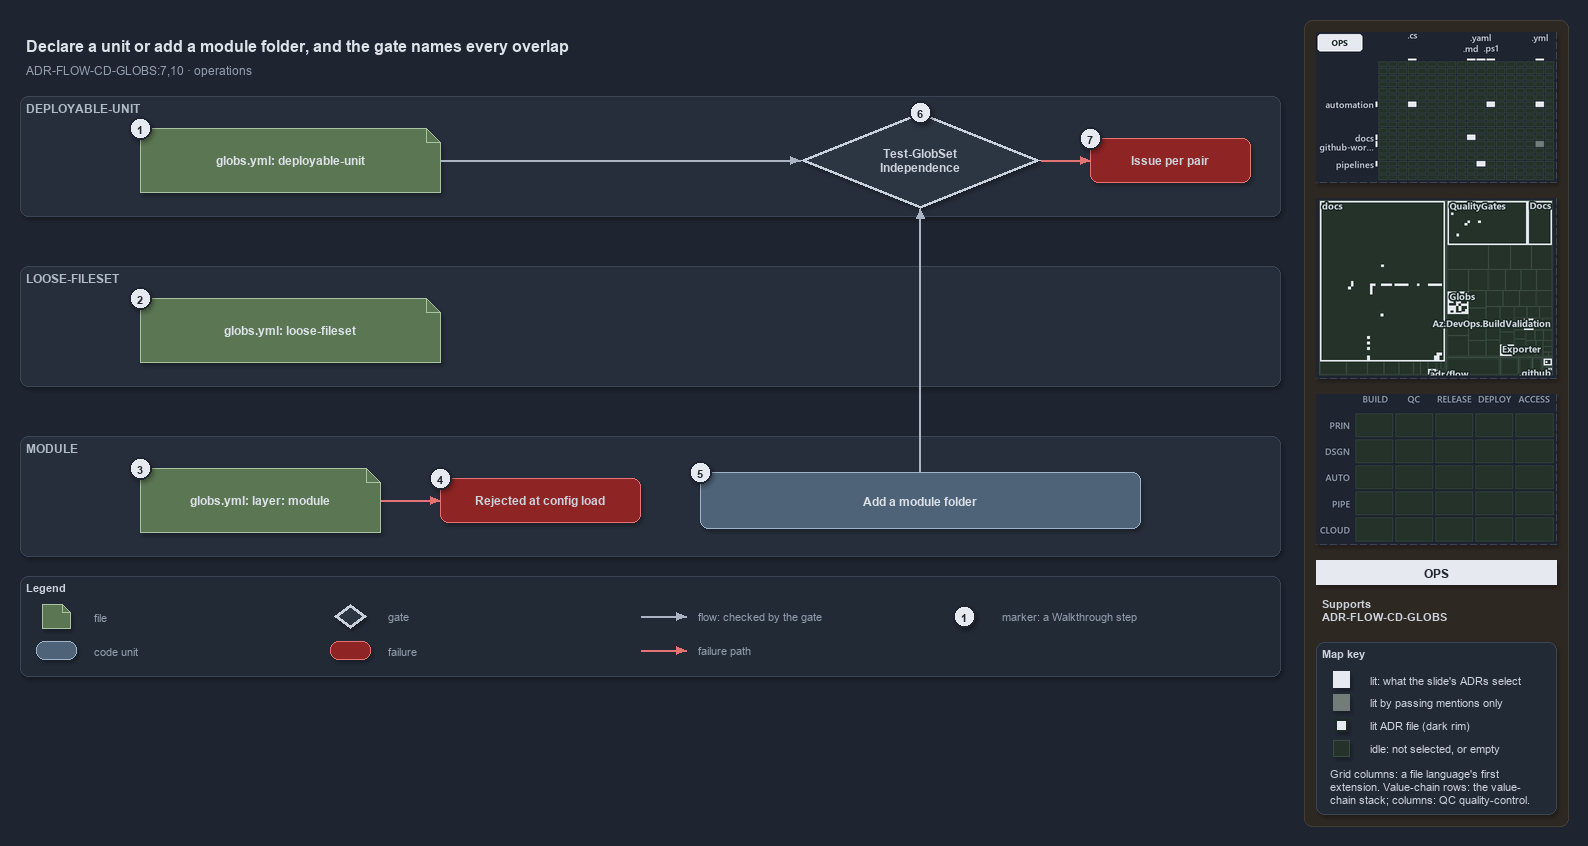

The diagram above was exported from draw.io. Its source (the exported page's mxGraphModel, read from the mxfile embedded in the PNG):
<mxGraphModel dx="1024" dy="768" grid="0" gridSize="10" guides="1" tooltips="1" connect="1" arrows="1" fold="1" page="1" pageScale="1" pageWidth="1572" pageHeight="700" background="#1E2430" math="0" shadow="1">
  <root>
    <mxCell id="0" />
    <mxCell id="1" parent="0" />
    <mxCell id="sidebar-bg" value="" style="rounded=1;arcSize=2;html=1;fillColor=#2E2823;strokeColor=#453C33;shadow=0;" vertex="1" parent="1">
      <mxGeometry x="1304" y="4" width="264" height="806" as="geometry" />
    </mxCell>
    <mxCell id="title" value="Declare a unit or add a module folder, and the gate names every overlap" style="text;html=1;align=left;verticalAlign=middle;fontSize=16;fontStyle=1;fontColor=#DDE2E9;" vertex="1" parent="1">
      <mxGeometry x="20" y="14" width="1260" height="30" as="geometry" />
    </mxCell>
    <mxCell id="subtitle" value="ADR-FLOW-CD-GLOBS:7,10 &amp;#183; operations" style="text;html=1;align=left;verticalAlign=middle;fontSize=12;fontColor=#949FAE;" vertex="1" parent="1">
      <mxGeometry x="20" y="44" width="1240" height="20" as="geometry" />
    </mxCell>
    <mxCell id="band-du" value="DEPLOYABLE-UNIT" style="rounded=1;html=1;arcSize=3;fillColor=#262E3B;strokeColor=#3A4555;verticalAlign=top;align=left;spacingLeft=8;fontStyle=1;fontSize=12;fontColor=#B0BAC7;" vertex="1" parent="1">
      <mxGeometry x="20" y="80" width="1260" height="120" as="geometry" />
    </mxCell>
    <mxCell id="band-loose" value="LOOSE-FILESET" style="rounded=1;html=1;arcSize=3;fillColor=#262E3B;strokeColor=#3A4555;verticalAlign=top;align=left;spacingLeft=8;fontStyle=1;fontSize=12;fontColor=#B0BAC7;" vertex="1" parent="1">
      <mxGeometry x="20" y="250" width="1260" height="120" as="geometry" />
    </mxCell>
    <mxCell id="band-module" value="MODULE" style="rounded=1;html=1;arcSize=3;fillColor=#262E3B;strokeColor=#3A4555;verticalAlign=top;align=left;spacingLeft=8;fontStyle=1;fontSize=12;fontColor=#B0BAC7;" vertex="1" parent="1">
      <mxGeometry x="20" y="420" width="1260" height="120" as="geometry" />
    </mxCell>
    <mxCell id="file-du" value="&lt;b&gt;globs.yml: deployable-unit&lt;/b&gt;" style="shape=note;size=14;whiteSpace=wrap;html=1;fillColor=#5B7653;strokeColor=#A9C29F;fontColor=#DDE2E9;fontSize=12;" vertex="1" parent="1">
      <mxGeometry x="140" y="112" width="300" height="64" as="geometry" />
    </mxCell>
    <mxCell id="gate-run" value="&lt;b&gt;Test-GlobSet&lt;br&gt;Independence&lt;/b&gt;" style="rhombus;whiteSpace=wrap;html=1;fillColor=#2C3542;strokeColor=#C7D0DB;strokeWidth=3;fontSize=12;fontColor=#CDD3DC;" vertex="1" parent="1">
      <mxGeometry x="800" y="96" width="240" height="96" as="geometry" />
    </mxCell>
    <mxCell id="p-edge-du-gate-a" value="" style="text;html=1;strokeColor=none;fillColor=none;" vertex="1" parent="1">
      <mxGeometry x="440" y="144" width="1" height="1" as="geometry" />
    </mxCell>
    <mxCell id="p-edge-du-gate-b" value="" style="text;html=1;strokeColor=none;fillColor=none;" vertex="1" parent="1">
      <mxGeometry x="800" y="144" width="1" height="1" as="geometry" />
    </mxCell>
    <mxCell id="edge-du-gate" value="" style="edgeStyle=orthogonalEdgeStyle;rounded=1;html=1;fontSize=10;endArrow=block;strokeColor=#AAB4C3;fontColor=#CDD3DC;shadow=0;" edge="1" parent="1" source="p-edge-du-gate-a" target="p-edge-du-gate-b">
      <mxGeometry relative="1" as="geometry" />
    </mxCell>
    <mxCell id="fail-pair" value="&lt;b&gt;Issue per pair&lt;/b&gt;" style="rounded=1;whiteSpace=wrap;html=1;arcSize=20;fillColor=#8E2424;strokeColor=#E57373;fontSize=12;" vertex="1" parent="1">
      <mxGeometry x="1090" y="122" width="160" height="44" as="geometry" />
    </mxCell>
    <mxCell id="p-edge-gate-fail-a" value="" style="text;html=1;strokeColor=none;fillColor=none;" vertex="1" parent="1">
      <mxGeometry x="1040" y="144" width="1" height="1" as="geometry" />
    </mxCell>
    <mxCell id="p-edge-gate-fail-b" value="" style="text;html=1;strokeColor=none;fillColor=none;" vertex="1" parent="1">
      <mxGeometry x="1090" y="144" width="1" height="1" as="geometry" />
    </mxCell>
    <mxCell id="edge-gate-fail" value="" style="edgeStyle=orthogonalEdgeStyle;rounded=1;html=1;fontSize=10;endArrow=block;strokeColor=#E57373;fontColor=#CDD3DC;shadow=0;" edge="1" parent="1" source="p-edge-gate-fail-a" target="p-edge-gate-fail-b">
      <mxGeometry relative="1" as="geometry" />
    </mxCell>
    <mxCell id="file-loose" value="&lt;b&gt;globs.yml: loose-fileset&lt;/b&gt;" style="shape=note;size=14;whiteSpace=wrap;html=1;fillColor=#5B7653;strokeColor=#A9C29F;fontColor=#DDE2E9;fontSize=12;" vertex="1" parent="1">
      <mxGeometry x="140" y="282" width="300" height="64" as="geometry" />
    </mxCell>
    <mxCell id="file-module" value="&lt;b&gt;globs.yml: layer: module&lt;/b&gt;" style="shape=note;size=14;whiteSpace=wrap;html=1;fillColor=#5B7653;strokeColor=#A9C29F;fontColor=#DDE2E9;fontSize=12;" vertex="1" parent="1">
      <mxGeometry x="140" y="452" width="240" height="64" as="geometry" />
    </mxCell>
    <mxCell id="fail-module" value="&lt;b&gt;Rejected at config load&lt;/b&gt;" style="rounded=1;whiteSpace=wrap;html=1;arcSize=20;fillColor=#8E2424;strokeColor=#E57373;fontSize=12;" vertex="1" parent="1">
      <mxGeometry x="440" y="462" width="200" height="44" as="geometry" />
    </mxCell>
    <mxCell id="p-edge-module-fail-a" value="" style="text;html=1;strokeColor=none;fillColor=none;" vertex="1" parent="1">
      <mxGeometry x="380" y="484" width="1" height="1" as="geometry" />
    </mxCell>
    <mxCell id="p-edge-module-fail-b" value="" style="text;html=1;strokeColor=none;fillColor=none;" vertex="1" parent="1">
      <mxGeometry x="440" y="484" width="1" height="1" as="geometry" />
    </mxCell>
    <mxCell id="edge-module-fail" value="" style="edgeStyle=orthogonalEdgeStyle;rounded=1;html=1;fontSize=10;endArrow=block;strokeColor=#E57373;fontColor=#CDD3DC;shadow=0;" edge="1" parent="1" source="p-edge-module-fail-a" target="p-edge-module-fail-b">
      <mxGeometry relative="1" as="geometry" />
    </mxCell>
    <mxCell id="unit-folder" value="&lt;b&gt;Add a module folder&lt;/b&gt;" style="rounded=1;whiteSpace=wrap;html=1;arcSize=20;fillColor=#4E6378;strokeColor=#9FB3C8;fontColor=#DDE2E9;fontSize=12;" vertex="1" parent="1">
      <mxGeometry x="700" y="456" width="440" height="56" as="geometry" />
    </mxCell>
    <mxCell id="p-edge-folder-gate-a" value="" style="text;html=1;strokeColor=none;fillColor=none;" vertex="1" parent="1">
      <mxGeometry x="920" y="456" width="1" height="1" as="geometry" />
    </mxCell>
    <mxCell id="p-edge-folder-gate-b" value="" style="text;html=1;strokeColor=none;fillColor=none;" vertex="1" parent="1">
      <mxGeometry x="920" y="192" width="1" height="1" as="geometry" />
    </mxCell>
    <mxCell id="edge-folder-gate" value="" style="edgeStyle=orthogonalEdgeStyle;rounded=1;html=1;fontSize=10;endArrow=block;strokeColor=#AAB4C3;fontColor=#CDD3DC;shadow=0;" edge="1" parent="1" source="p-edge-folder-gate-a" target="p-edge-folder-gate-b">
      <mxGeometry relative="1" as="geometry" />
    </mxCell>
    <mxCell id="mark-1" value="1" style="ellipse;html=1;fillColor=#E6EAF0;strokeColor=#1E2430;strokeWidth=2;fontColor=#1E2430;fontStyle=1;fontSize=11;" vertex="1" parent="1">
      <mxGeometry x="129" y="101" width="22" height="22" as="geometry" />
    </mxCell>
    <mxCell id="mark-2" value="2" style="ellipse;html=1;fillColor=#E6EAF0;strokeColor=#1E2430;strokeWidth=2;fontColor=#1E2430;fontStyle=1;fontSize=11;" vertex="1" parent="1">
      <mxGeometry x="129" y="271" width="22" height="22" as="geometry" />
    </mxCell>
    <mxCell id="mark-3" value="3" style="ellipse;html=1;fillColor=#E6EAF0;strokeColor=#1E2430;strokeWidth=2;fontColor=#1E2430;fontStyle=1;fontSize=11;" vertex="1" parent="1">
      <mxGeometry x="129" y="441" width="22" height="22" as="geometry" />
    </mxCell>
    <mxCell id="mark-4" value="4" style="ellipse;html=1;fillColor=#E6EAF0;strokeColor=#1E2430;strokeWidth=2;fontColor=#1E2430;fontStyle=1;fontSize=11;" vertex="1" parent="1">
      <mxGeometry x="429" y="451" width="22" height="22" as="geometry" />
    </mxCell>
    <mxCell id="mark-5" value="5" style="ellipse;html=1;fillColor=#E6EAF0;strokeColor=#1E2430;strokeWidth=2;fontColor=#1E2430;fontStyle=1;fontSize=11;" vertex="1" parent="1">
      <mxGeometry x="689" y="445" width="22" height="22" as="geometry" />
    </mxCell>
    <mxCell id="mark-6" value="6" style="ellipse;html=1;fillColor=#E6EAF0;strokeColor=#1E2430;strokeWidth=2;fontColor=#1E2430;fontStyle=1;fontSize=11;" vertex="1" parent="1">
      <mxGeometry x="909" y="85" width="22" height="22" as="geometry" />
    </mxCell>
    <mxCell id="mark-7" value="7" style="ellipse;html=1;fillColor=#E6EAF0;strokeColor=#1E2430;strokeWidth=2;fontColor=#1E2430;fontStyle=1;fontSize=11;" vertex="1" parent="1">
      <mxGeometry x="1079" y="111" width="22" height="22" as="geometry" />
    </mxCell>
    <mxCell id="legend" value="&lt;b&gt;Legend&lt;/b&gt;" style="rounded=1;whiteSpace=wrap;html=1;arcSize=6;fillColor=#222A36;strokeColor=#3A4555;align=left;verticalAlign=top;spacing=8;fontSize=11;fontColor=#CDD3DC;" vertex="1" parent="1">
      <mxGeometry x="20" y="560" width="1260" height="100" as="geometry" />
    </mxCell>
    <mxCell id="legend-0" value="" style="shape=note;size=14;whiteSpace=wrap;html=1;fillColor=#5B7653;strokeColor=#A9C29F;fontColor=#DDE2E9;fontSize=12;" vertex="1" parent="1">
      <mxGeometry x="42" y="588" width="28" height="24" as="geometry" />
    </mxCell>
    <mxCell id="legend-0-text" value="file" style="text;html=1;align=left;verticalAlign=middle;fontSize=11;fontColor=#949FAE;" vertex="1" parent="1">
      <mxGeometry x="88" y="590" width="230" height="20" as="geometry" />
    </mxCell>
    <mxCell id="legend-1" value="" style="rounded=1;whiteSpace=wrap;html=1;arcSize=20;fillColor=#4E6378;strokeColor=#9FB3C8;fontColor=#DDE2E9;fontSize=12;" vertex="1" parent="1">
      <mxGeometry x="36" y="625" width="40" height="18" as="geometry" />
    </mxCell>
    <mxCell id="legend-1-text" value="code unit" style="text;html=1;align=left;verticalAlign=middle;fontSize=11;fontColor=#949FAE;" vertex="1" parent="1">
      <mxGeometry x="88" y="624" width="230" height="20" as="geometry" />
    </mxCell>
    <mxCell id="legend-2" value="" style="rhombus;whiteSpace=wrap;html=1;fillColor=#2C3542;strokeColor=#C7D0DB;strokeWidth=3;fontSize=12;fontColor=#CDD3DC;" vertex="1" parent="1">
      <mxGeometry x="334" y="588" width="32" height="24" as="geometry" />
    </mxCell>
    <mxCell id="legend-2-text" value="gate" style="text;html=1;align=left;verticalAlign=middle;fontSize=11;fontColor=#949FAE;" vertex="1" parent="1">
      <mxGeometry x="382" y="590" width="230" height="20" as="geometry" />
    </mxCell>
    <mxCell id="legend-3" value="" style="rounded=1;whiteSpace=wrap;html=1;arcSize=20;fillColor=#8E2424;strokeColor=#E57373;fontSize=12;" vertex="1" parent="1">
      <mxGeometry x="330" y="625" width="40" height="18" as="geometry" />
    </mxCell>
    <mxCell id="legend-3-text" value="failure" style="text;html=1;align=left;verticalAlign=middle;fontSize=11;fontColor=#949FAE;" vertex="1" parent="1">
      <mxGeometry x="382" y="624" width="230" height="20" as="geometry" />
    </mxCell>
    <mxCell id="legend-4-a" value="" style="text;html=1;strokeColor=none;fillColor=none;" vertex="1" parent="1">
      <mxGeometry x="640" y="600" width="1" height="1" as="geometry" />
    </mxCell>
    <mxCell id="legend-4-b" value="" style="text;html=1;strokeColor=none;fillColor=none;" vertex="1" parent="1">
      <mxGeometry x="686" y="600" width="1" height="1" as="geometry" />
    </mxCell>
    <mxCell id="legend-4" value="" style="edgeStyle=orthogonalEdgeStyle;rounded=1;html=1;fontSize=10;endArrow=block;strokeColor=#AAB4C3;fontColor=#CDD3DC;shadow=0;" edge="1" parent="1" source="legend-4-a" target="legend-4-b">
      <mxGeometry relative="1" as="geometry" />
    </mxCell>
    <mxCell id="legend-4-text" value="flow: checked by the gate" style="text;html=1;align=left;verticalAlign=middle;fontSize=11;fontColor=#949FAE;" vertex="1" parent="1">
      <mxGeometry x="692" y="590" width="230" height="20" as="geometry" />
    </mxCell>
    <mxCell id="legend-5-a" value="" style="text;html=1;strokeColor=none;fillColor=none;" vertex="1" parent="1">
      <mxGeometry x="640" y="634" width="1" height="1" as="geometry" />
    </mxCell>
    <mxCell id="legend-5-b" value="" style="text;html=1;strokeColor=none;fillColor=none;" vertex="1" parent="1">
      <mxGeometry x="686" y="634" width="1" height="1" as="geometry" />
    </mxCell>
    <mxCell id="legend-5" value="" style="edgeStyle=orthogonalEdgeStyle;rounded=1;html=1;fontSize=10;endArrow=block;strokeColor=#E57373;fontColor=#CDD3DC;shadow=0;" edge="1" parent="1" source="legend-5-a" target="legend-5-b">
      <mxGeometry relative="1" as="geometry" />
    </mxCell>
    <mxCell id="legend-5-text" value="failure path" style="text;html=1;align=left;verticalAlign=middle;fontSize=11;fontColor=#949FAE;" vertex="1" parent="1">
      <mxGeometry x="692" y="624" width="230" height="20" as="geometry" />
    </mxCell>
    <mxCell id="legend-6" value="1" style="ellipse;html=1;fillColor=#E6EAF0;strokeColor=#1E2430;strokeWidth=2;fontColor=#1E2430;fontStyle=1;fontSize=11;" vertex="1" parent="1">
      <mxGeometry x="953" y="589" width="22" height="22" as="geometry" />
    </mxCell>
    <mxCell id="legend-6-text" value="marker: a Walkthrough step" style="text;html=1;align=left;verticalAlign=middle;fontSize=11;fontColor=#949FAE;" vertex="1" parent="1">
      <mxGeometry x="996" y="590" width="230" height="20" as="geometry" />
    </mxCell>
    <mxCell id="minimap-grid" value="" style="shape=image;html=1;imageAspect=0;aspect=fixed;verticalLabelPosition=bottom;strokeColor=#3A4555;dashed=1;fillColor=#222A36;image=data:image/png,(base64 omitted: 12860 chars);" vertex="1" parent="1">
      <mxGeometry x="1316" y="16" width="240" height="150" as="geometry" />
    </mxCell>
    <mxCell id="minimap-tree" value="" style="shape=image;html=1;imageAspect=0;aspect=fixed;verticalLabelPosition=bottom;strokeColor=#3A4555;dashed=1;fillColor=#222A36;image=data:image/png,(base64 omitted: 24644 chars);" vertex="1" parent="1">
      <mxGeometry x="1316" y="182" width="240" height="180" as="geometry" />
    </mxCell>
    <mxCell id="minimap-chain" value="" style="shape=image;html=1;imageAspect=0;aspect=fixed;verticalLabelPosition=bottom;strokeColor=#3A4555;dashed=1;fillColor=#222A36;image=data:image/png,(base64 omitted: 11912 chars);" vertex="1" parent="1">
      <mxGeometry x="1316" y="378" width="240" height="150" as="geometry" />
    </mxCell>
    <mxCell id="lens-badge" value="OPS" style="rounded=0;whiteSpace=wrap;html=1;align=center;verticalAlign=middle;fontSize=12;fontStyle=1;fontColor=#1E2430;fillColor=#E6EAF0;strokeColor=none;" vertex="1" parent="1">
      <mxGeometry x="1316" y="544" width="240" height="24" as="geometry" />
    </mxCell>
    <mxCell id="supports" value="&lt;b&gt;Supports&lt;/b&gt;&lt;br&gt;ADR-FLOW-CD-GLOBS" style="text;html=1;whiteSpace=wrap;align=left;verticalAlign=top;fontSize=11;fontColor=#CDD3DC;" vertex="1" parent="1">
      <mxGeometry x="1316" y="576" width="240" height="38" as="geometry" />
    </mxCell>
    <mxCell id="mapkey" value="&lt;b&gt;Map key&lt;/b&gt;" style="rounded=1;arcSize=6;whiteSpace=wrap;html=1;align=left;verticalAlign=top;fontSize=11;fontColor=#CDD3DC;fillColor=#222A36;strokeColor=#3A4555;spacingLeft=8;spacingTop=2;" vertex="1" parent="1">
      <mxGeometry x="1316" y="626" width="240" height="172" as="geometry" />
    </mxCell>
    <mxCell id="mapkey-lit" value="" style="rounded=0;html=1;fillColor=#E6EAF0;strokeColor=#E6EAF0;" vertex="1" parent="1">
      <mxGeometry x="1333.0" y="655.0" width="16" height="16" as="geometry" />
    </mxCell>
    <mxCell id="mapkey-lit-text" value="lit: what the slide's ADRs select" style="text;html=1;align=left;verticalAlign=middle;fontSize=11;fontColor=#CDD3DC;" vertex="1" parent="1">
      <mxGeometry x="1364" y="653" width="184" height="20" as="geometry" />
    </mxCell>
    <mxCell id="mapkey-touched" value="" style="rounded=0;html=1;fillColor=#727C79;strokeColor=#727C79;" vertex="1" parent="1">
      <mxGeometry x="1333.0" y="678.0" width="16" height="16" as="geometry" />
    </mxCell>
    <mxCell id="mapkey-touched-text" value="lit by passing mentions only" style="text;html=1;align=left;verticalAlign=middle;fontSize=11;fontColor=#CDD3DC;" vertex="1" parent="1">
      <mxGeometry x="1364" y="676" width="184" height="20" as="geometry" />
    </mxCell>
    <mxCell id="mapkey-adr" value="" style="rounded=0;html=1;fillColor=#E6EAF0;strokeColor=#1C2A24;strokeWidth=2;" vertex="1" parent="1">
      <mxGeometry x="1335.0" y="703.0" width="12" height="12" as="geometry" />
    </mxCell>
    <mxCell id="mapkey-adr-text" value="lit ADR file (dark rim)" style="text;html=1;align=left;verticalAlign=middle;fontSize=11;fontColor=#CDD3DC;" vertex="1" parent="1">
      <mxGeometry x="1364" y="699" width="184" height="20" as="geometry" />
    </mxCell>
    <mxCell id="mapkey-idle" value="" style="rounded=0;html=1;fillColor=#243229;strokeColor=#3B4D43;" vertex="1" parent="1">
      <mxGeometry x="1333.0" y="724.0" width="16" height="16" as="geometry" />
    </mxCell>
    <mxCell id="mapkey-idle-text" value="idle: not selected, or empty" style="text;html=1;align=left;verticalAlign=middle;fontSize=11;fontColor=#CDD3DC;" vertex="1" parent="1">
      <mxGeometry x="1364" y="722" width="184" height="20" as="geometry" />
    </mxCell>
    <mxCell id="mapkey-codes" value="Grid columns: a file language's first&lt;br&gt;extension. Value-chain rows: the value-&lt;br&gt;chain stack; columns: QC quality-control." style="text;html=1;align=left;verticalAlign=top;whiteSpace=wrap;fontSize=11;fontColor=#CDD3DC;" vertex="1" parent="1">
      <mxGeometry x="1324" y="746" width="224" height="46" as="geometry" />
    </mxCell>
  </root>
</mxGraphModel>